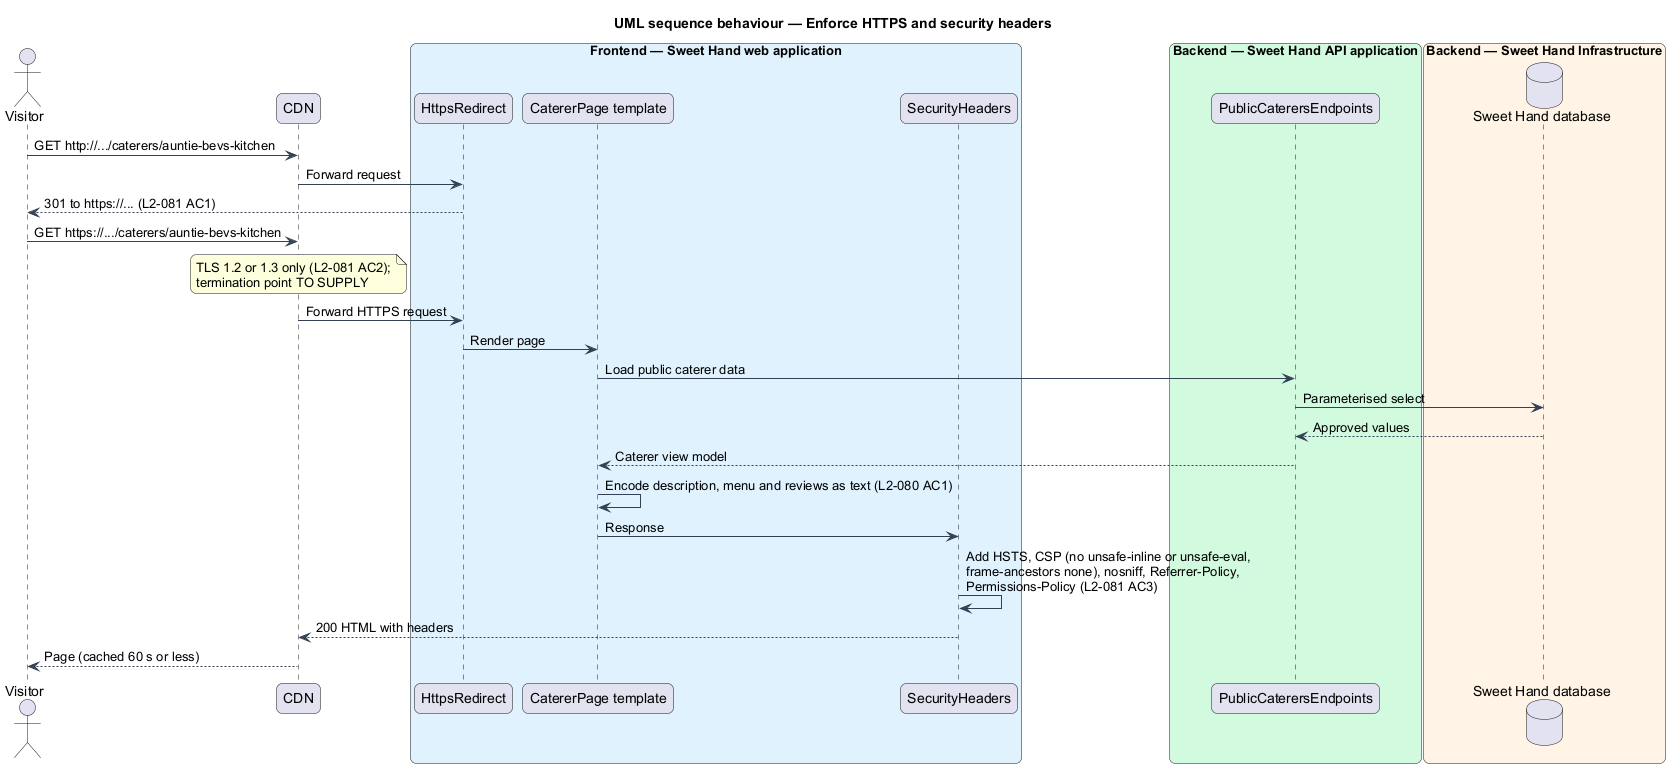

The diagram above was rendered by PlantUML. Its source (embedded in the PNG):
@startuml
title UML sequence behaviour — Enforce HTTPS and security headers
skinparam backgroundColor #FFFFFF
skinparam shadowing false
skinparam roundcorner 12
skinparam defaultFontName Arial
skinparam ArrowColor #344054
skinparam rectangle {
  BorderColor #344054
  FontColor #101828
}
skinparam package {
  BorderColor #667085
  FontColor #101828
  BackgroundColor #F9FAFB
}
actor "Visitor" as actor
participant "CDN" as cdn
box "Frontend — Sweet Hand web application" #E0F2FE
  participant "HttpsRedirect" as redirect
  participant "CatererPage template" as template
  participant "SecurityHeaders" as headers
end box
box "Backend — Sweet Hand API application" #D1FADF
  participant "PublicCaterersEndpoints" as endpoints
end box
box "Backend — Sweet Hand Infrastructure" #FFF4E5
  database "Sweet Hand database" as db
end box
actor -> cdn : GET http://.../caterers/auntie-bevs-kitchen
cdn -> redirect : Forward request
redirect --> actor : 301 to https://... (L2-081 AC1)
actor -> cdn : GET https://.../caterers/auntie-bevs-kitchen
note over cdn : TLS 1.2 or 1.3 only (L2-081 AC2);\ntermination point TO SUPPLY
cdn -> redirect : Forward HTTPS request
redirect -> template : Render page
template -> endpoints : Load public caterer data
endpoints -> db : Parameterised select
db --> endpoints : Approved values
endpoints --> template : Caterer view model
template -> template : Encode description, menu and reviews as text (L2-080 AC1)
template -> headers : Response
headers -> headers : Add HSTS, CSP (no unsafe-inline or unsafe-eval,\nframe-ancestors none), nosniff, Referrer-Policy,\nPermissions-Policy (L2-081 AC3)
headers --> cdn : 200 HTML with headers
cdn --> actor : Page (cached 60 s or less)
@enduml